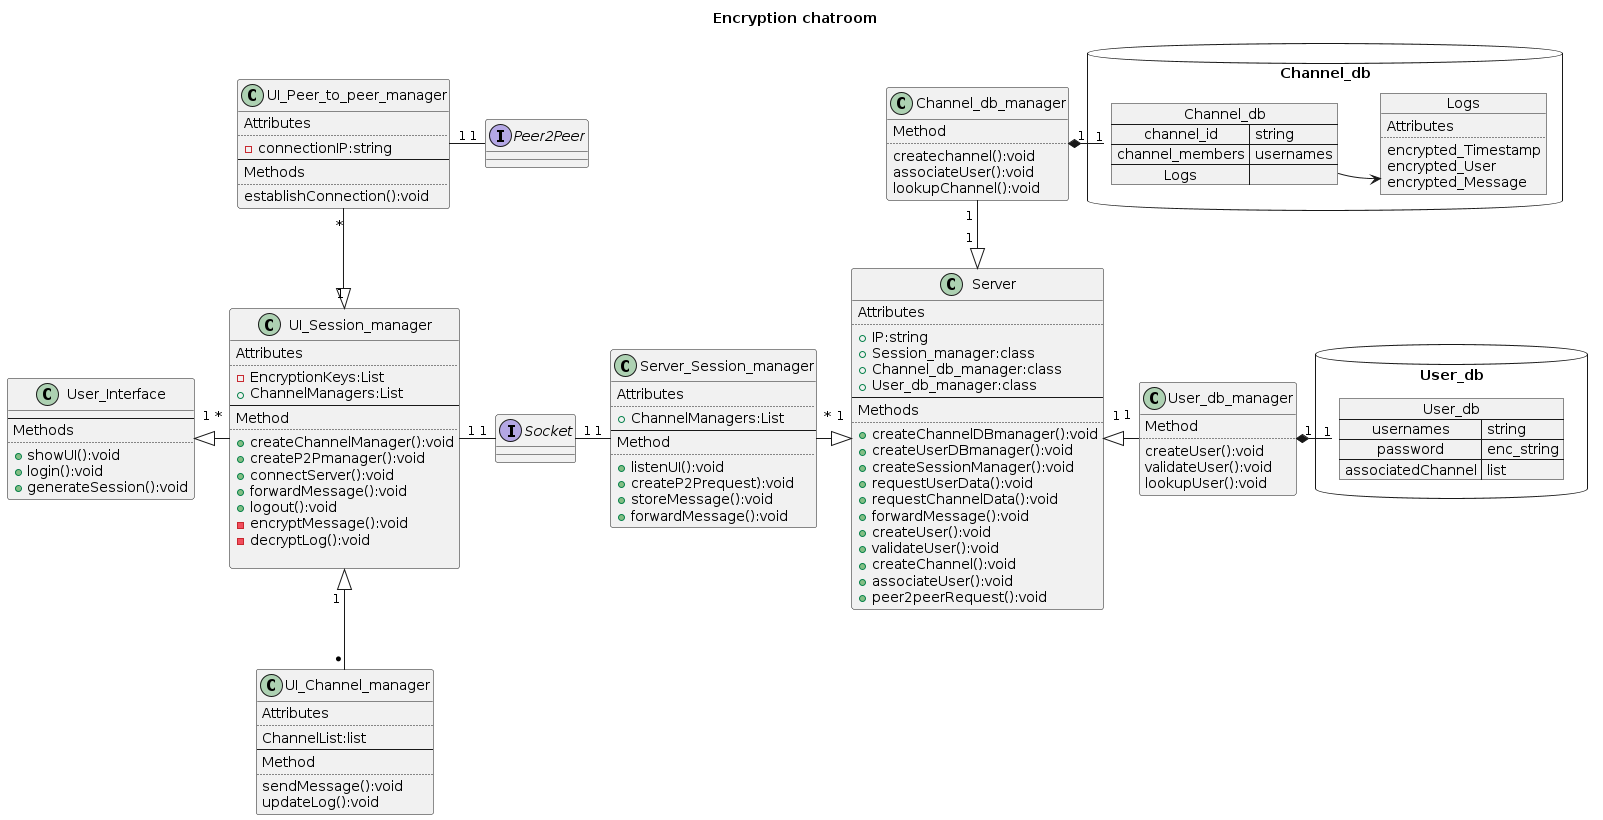

The diagram above was rendered by PlantUML. Its source (embedded in the PNG):
@startuml
title Encryption chatroom
class User_Interface{
        --
        Methods
        ..
        +showUI():void
        +login():void
        +generateSession():void
}

class UI_Session_manager{
        Attributes
        ..
        -EncryptionKeys:List
        +ChannelManagers:List
        --
        Method
        ..
        +createChannelManager():void
        +createP2Pmanager():void
        +connectServer():void
        +forwardMessage():void
        +logout():void
        -encryptMessage():void
        -decryptLog():void

}       
User_Interface "1\n" <|-right- "*\n" UI_Session_manager

class UI_Peer_to_peer_manager{
        Attributes
        ..
        -connectionIP:string
        --
        Methods
        ..
        establishConnection():void
}

UI_Session_manager "1" <|-up- "*" UI_Peer_to_peer_manager
interface Peer2Peer{

}
Peer2Peer "1" -left- "1" UI_Peer_to_peer_manager
Peer2Peer -[hidden]down- Socket 
class UI_Channel_manager{
        Attributes
        ..
        ChannelList:list
        --
        Method
        ..
        sendMessage():void
        updateLog():void
}

UI_Session_manager "\n1 " <|-down- "* " UI_Channel_manager


interface Socket{

}
class Server_Session_manager{
        Attributes
        ..
        +ChannelManagers:List
        --
        Method
        ..
        +listenUI():void
        +createP2Prequest):void
        +storeMessage():void
        +forwardMessage():void
}
UI_Session_manager "1" -right- "1" Socket
Server_Session_manager "1" -left- "1" Socket

class Server{
        Attributes
        ..
        +IP:string
        +Session_manager:class
        +Channel_db_manager:class
        +User_db_manager:class
        --
        Methods
        ..
        +createChannelDBmanager():void
        +createUserDBmanager():void
        +createSessionManager():void
        +requestUserData():void
        +requestChannelData():void
        +forwardMessage():void
        +createUser():void
        +validateUser():void
        +createChannel():void
        +associateUser():void
        +peer2peerRequest():void
}

Server "1\n" <|-left- "*\n" Server_Session_manager

class User_db_manager{
        Method
        ..
        createUser():void
        validateUser():void
        lookupUser():void     
}

User_db_manager "1\n" -left-|> "1\n" Server

package User_db <<database>>{
        map User_db {
                usernames => string
                password => enc_string
                associatedChannel => list
        }
}
User_db "1" -left-* "1" User_db_manager

class Channel_db_manager{
        Method
        ..
        createchannel():void
        associateUser():void
        lookupChannel():void
}


Server "1 \n" <|-up- "1 " Channel_db_manager
package Channel_db <<database>>{
        map Channel_db {
                channel_id => string
                channel_members => usernames
                Logs => 
        }
        object Logs{
        Attributes
        ..
        encrypted_Timestamp
        encrypted_User
        encrypted_Message
        }
        Channel_db::Logs -right-> Logs
}

Channel_db "1" -left-* "1" Channel_db_manager




@enduml